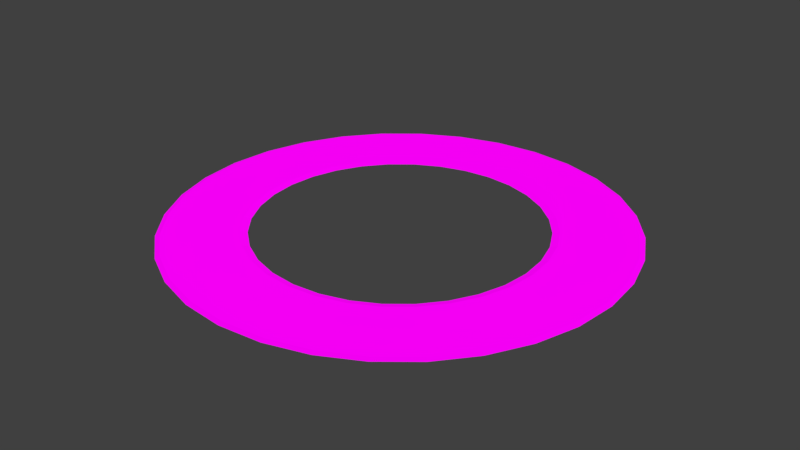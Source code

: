 # Source: circle_way.blend  (saved by Blender 2.79.0; exported with 4.5.12 LTS)
import bpy
from mathutils import Matrix  # noqa: F401  (used for matrix-valued properties, if any)

bpy.ops.wm.read_factory_settings(use_empty=True)
scene = bpy.context.scene
scene.name = 'Scene'

# ---- collections
col_collection_1 = bpy.data.collections.new('Collection 1'); scene.collection.children.link(col_collection_1)

# ---- images (referenced by path relative to the original .blend; pixels are not part of the script)
import os
ASSET_DIR = os.environ.get("B2B_ASSET_DIR", "")  # directory of the original .blend (textures are referenced by path, not embedded)
HERE = os.path.dirname(os.path.abspath(__file__))  # packed textures are extracted next to this script under _unpacked/

def load_image(name, relpath, width, height, colorspace="sRGB"):
    """Load a texture the original file referenced (path relative to the .blend, or extracted next to this script)."""
    p = next((c for c in (os.path.join(HERE, relpath), os.path.join(ASSET_DIR, relpath)) if relpath and os.path.exists(c)), "")
    if p:
        img = bpy.data.images.load(p, check_existing=True)
        img.name = name
    else:  # same state as the original file: an image datablock whose file is absent (Cycles renders it pink)
        img = bpy.data.images.new(name, width, height)
        img.source = "FILE"
        img.filepath = "//" + (relpath or name)
    img.colorspace_settings.name = colorspace
    return img
img_427_jpg = load_image('427.jpg', 'texture/427.jpg', 1024, 1024, 'sRGB')
img_normal_map_png = load_image('normal map.png', 'texture/normal map.png', 1024, 1024, 'sRGB')

# ---- materials (node trees are filled in below, after node groups)
mat_pathway = bpy.data.materials.new('pathway')
mat_pathway.alpha_threshold = 0.0
mat_pathway.roughness = 0.5
mat_pathway.line_color = (0.0, 0.0, 0.0, 1.0)

# ---- material node trees
mat_pathway.use_nodes = True; mat_pathway.node_tree.nodes.clear()
_N = mat_pathway.node_tree.nodes; _L = mat_pathway.node_tree.links
n0 = _N.new('ShaderNodeOutputMaterial'); n0.name = 'Material Output'; n0.location = (300, 300)
n1 = _N.new('ShaderNodeBsdfDiffuse'); n1.name = 'Diffuse BSDF'; n1.location = (10, 300)
n2 = _N.new('ShaderNodeTexImage'); n2.name = 'Image Texture'; n2.location = (-256, 354)
n2.width = 140
n2.image = img_427_jpg
n3 = _N.new('ShaderNodeTexImage'); n3.name = 'Image Texture.001'; n3.location = (-374, -93)
n3.width = 140
n3.image = img_normal_map_png
n4 = _N.new('ShaderNodeNormalMap'); n4.name = 'Normal Map'; n4.location = (-191, -17)
n4.uv_map = 'UVMap'
_L.new(n1.outputs[0], n0.inputs[0])
_L.new(n2.outputs[0], n1.inputs[0])
_L.new(n4.outputs[0], n1.inputs[2])
_L.new(n3.outputs[0], n4.inputs[1])
n0.is_active_output = True

# ---- world
world_world = bpy.data.worlds.new('World'); scene.world = world_world
world_world.color = (0.05088, 0.05088, 0.05088)
world_world.use_sun_shadow = False
world_world.sun_shadow_jitter_overblur = 0.0
world_world.cycles.sampling_method = 'MANUAL'

# ---- meshes
me_circle = bpy.data.meshes.new('Circle')
me_circle.from_pydata([(4.229e-07, 8.039, 0.0), (-1.568, 7.885, 0.0), (-3.077, 7.427, 0.0), (-4.466, 6.684, 0.0), (-5.685, 5.685, 0.0), (-6.684, 4.466, 0.0), (-7.427, 3.077, 0.0), (-7.885, 1.568, 0.0), (-8.039, -1.338e-06, 0.0), (-7.885, -1.568, 0.0), (-7.427, -3.077, 0.0), (-6.684, -4.466, 0.0), (-5.685, -5.685, 0.0), (-4.466, -6.684, 0.0), (-3.077, -7.427, 0.0), (-1.568, -7.885, 0.0), (3.042e-06, -8.039, 0.0), (1.568, -7.885, 0.0), (3.077, -7.427, 0.0), (4.466, -6.684, 0.0), (5.685, -5.685, 0.0), (6.684, -4.466, 0.0), (7.427, -3.077, 0.0), (7.885, -1.568, 0.0), (8.039, 5.818e-06, 0.0), (7.885, 1.568, 0.0), (7.427, 3.077, 0.0), (6.684, 4.466, 0.0), (5.685, 5.685, 0.0), (4.466, 6.684, 0.0), (3.077, 7.427, 0.0), (1.568, 7.885, 0.0), (4.218e-08, 5.385, 0.0), (-1.051, 5.281, 0.0), (-2.061, 4.975, 0.0), (-2.992, 4.477, 0.0), (-3.808, 3.808, 0.0), (-4.477, 2.992, 0.0), (-4.975, 2.061, 0.0), (-5.281, 1.051, 0.0), (-5.385, -7.535e-07, 0.0), (-5.281, -1.051, 0.0), (-4.975, -2.061, 0.0), (-4.477, -2.992, 0.0), (-3.808, -3.808, 0.0), (-2.992, -4.477, 0.0), (-2.061, -4.975, 0.0), (-1.051, -5.281, 0.0), (1.797e-06, -5.385, 0.0), (1.051, -5.281, 0.0), (2.061, -4.975, 0.0), (2.992, -4.477, 0.0), (3.808, -3.808, 0.0), (4.477, -2.992, 0.0), (4.975, -2.061, 0.0), (5.281, -1.051, 0.0), (5.385, 4.039e-06, 0.0), (5.281, 1.051, 0.0), (4.975, 2.061, 0.0), (4.477, 2.992, 0.0), (3.808, 3.808, 0.0), (2.992, 4.477, 0.0), (2.061, 4.975, 0.0), (1.05, 5.281, 0.0), (4.465e-07, 8.203, -0.05703), (-1.6, 8.046, -0.05703), (-3.139, 7.579, -0.05703), (-4.558, 6.821, -0.05703), (-5.801, 5.801, -0.05703), (-6.821, 4.558, -0.05703), (-7.579, 3.139, -0.05703), (-8.046, 1.6, -0.05703), (-8.203, -1.374e-06, -0.05703), (-8.046, -1.6, -0.05703), (-7.579, -3.139, -0.05703), (-6.821, -4.558, -0.05703), (-5.801, -5.801, -0.05703), (-4.558, -6.821, -0.05703), (-3.139, -7.579, -0.05703), (-1.6, -8.046, -0.05703), (3.119e-06, -8.203, -0.05703), (1.6, -8.046, -0.05703), (3.139, -7.579, -0.05703), (4.558, -6.821, -0.05703), (5.801, -5.801, -0.05703), (6.821, -4.558, -0.05703), (7.579, -3.139, -0.05703), (8.046, -1.6, -0.05703), (8.203, 5.928e-06, -0.05703), (8.046, 1.6, -0.05703), (7.579, 3.139, -0.05703), (6.821, 4.558, -0.05703), (5.801, 5.801, -0.05703), (4.558, 6.821, -0.05703), (3.139, 7.579, -0.05703), (1.6, 8.046, -0.05703), (1.131e-08, 5.132, -0.05703), (-1.001, 5.033, -0.05703), (-1.964, 4.741, -0.05703), (-2.851, 4.267, -0.05703), (-3.629, 3.629, -0.05703), (-4.267, 2.851, -0.05703), (-4.741, 1.964, -0.05703), (-5.033, 1.001, -0.05703), (-5.132, -6.971e-07, -0.05703), (-5.033, -1.001, -0.05703), (-4.741, -1.964, -0.05703), (-4.267, -2.851, -0.05703), (-3.629, -3.629, -0.05703), (-2.851, -4.267, -0.05703), (-1.964, -4.741, -0.05703), (-1.001, -5.033, -0.05703), (1.683e-06, -5.132, -0.05703), (1.001, -5.033, -0.05703), (1.964, -4.741, -0.05703), (2.851, -4.267, -0.05703), (3.629, -3.629, -0.05703), (4.267, -2.851, -0.05703), (4.741, -1.964, -0.05703), (5.033, -1.001, -0.05703), (5.132, 3.871e-06, -0.05703), (5.033, 1.001, -0.05703), (4.741, 1.964, -0.05703), (4.267, 2.851, -0.05703), (3.629, 3.629, -0.05703), (2.851, 4.267, -0.05703), (1.964, 4.741, -0.05703), (1.001, 5.033, -0.05703)], [], [(13, 45, 44, 12), (27, 59, 58, 26), (14, 46, 45, 13), (1, 33, 32, 0), (28, 60, 59, 27), (15, 47, 46, 14), (2, 34, 33, 1), (29, 61, 60, 28), (16, 48, 47, 15), (3, 35, 34, 2), (30, 62, 61, 29), (17, 49, 48, 16), (4, 36, 35, 3), (31, 63, 62, 30), (18, 50, 49, 17), (5, 37, 36, 4), (0, 32, 63, 31), (19, 51, 50, 18), (6, 38, 37, 5), (20, 52, 51, 19), (7, 39, 38, 6), (21, 53, 52, 20), (8, 40, 39, 7), (22, 54, 53, 21), (9, 41, 40, 8), (23, 55, 54, 22), (10, 42, 41, 9), (24, 56, 55, 23), (11, 43, 42, 10), (25, 57, 56, 24), (12, 44, 43, 11), (26, 58, 57, 25), (39, 103, 102, 38), (12, 76, 77, 13), (40, 104, 103, 39), (13, 77, 78, 14), (41, 105, 104, 40), (14, 78, 79, 15), (42, 106, 105, 41), (15, 79, 80, 16), (43, 107, 106, 42), (16, 80, 81, 17), (44, 108, 107, 43), (17, 81, 82, 18), (45, 109, 108, 44), (18, 82, 83, 19), (46, 110, 109, 45), (19, 83, 84, 20), (47, 111, 110, 46), (20, 84, 85, 21), (48, 112, 111, 47), (21, 85, 86, 22), (49, 113, 112, 48), (22, 86, 87, 23), (50, 114, 113, 49), (23, 87, 88, 24), (51, 115, 114, 50), (24, 88, 89, 25), (52, 116, 115, 51), (25, 89, 90, 26), (53, 117, 116, 52), (26, 90, 91, 27), (0, 64, 65, 1), (54, 118, 117, 53), (27, 91, 92, 28), (1, 65, 66, 2), (55, 119, 118, 54), (28, 92, 93, 29), (2, 66, 67, 3), (56, 120, 119, 55), (29, 93, 94, 30), (3, 67, 68, 4), (57, 121, 120, 56), (30, 94, 95, 31), (4, 68, 69, 5), (58, 122, 121, 57), (31, 95, 64, 0), (5, 69, 70, 6), (59, 123, 122, 58), (33, 97, 96, 32), (6, 70, 71, 7), (60, 124, 123, 59), (34, 98, 97, 33), (7, 71, 72, 8), (61, 125, 124, 60), (35, 99, 98, 34), (8, 72, 73, 9), (62, 126, 125, 61), (36, 100, 99, 35), (9, 73, 74, 10), (63, 127, 126, 62), (37, 101, 100, 36), (10, 74, 75, 11), (32, 96, 127, 63), (38, 102, 101, 37), (11, 75, 76, 12)])
_uv = me_circle.uv_layers.new(name='UVMap')
_uv.uv.foreach_set('vector', [-1.512, -6.136, -0.8474, -3.947, -1.689, -3.598, -2.767, -5.616, 4.899, 5.86, 3.447, 4.091, 4.091, 3.447, 5.86, 4.899, -0.1785, -6.402, 0.04548, -4.124, -0.8474, -3.947, -1.512, -6.136, -2.768, 6.616, -1.689, 4.598, -0.8472, 4.946, -1.512, 7.136, 3.769, 6.616, 2.69, 4.598, 3.447, 4.091, 4.899, 5.86, 1.181, -6.401, 0.9558, -4.124, 0.04548, -4.124, -0.1785, -6.402, -3.898, 5.861, -2.446, 4.092, -1.689, 4.598, -2.768, 6.616, 2.514, 7.136, 1.849, 4.946, 2.69, 4.598, 3.769, 6.616, 2.514, -6.136, 1.849, -3.947, 0.9558, -4.124, 1.181, -6.401, -4.859, 4.899, -3.09, 3.448, -2.446, 4.092, -3.898, 5.861, 1.181, 7.401, 0.9564, 5.124, 1.849, 4.946, 2.514, 7.136, 3.769, -5.616, 2.69, -3.598, 1.849, -3.947, 2.514, -6.136, -5.615, 3.769, -3.596, 2.69, -3.09, 3.448, -4.859, 4.899, -0.1788, 7.402, 0.04587, 5.124, 0.9564, 5.124, 1.181, 7.401, 4.899, -4.86, 3.446, -3.092, 2.69, -3.598, 3.769, -5.616, -6.135, 2.513, -3.944, 1.849, -3.596, 2.69, -5.615, 3.769, -1.512, 7.136, -0.8472, 4.946, 0.04587, 5.124, -0.1788, 7.402, 5.86, -3.899, 4.09, -2.448, 3.446, -3.092, 4.899, -4.86, -6.4, 1.179, -4.122, 0.9556, -3.944, 1.849, -6.135, 2.513, 6.615, -2.769, 4.596, -1.691, 4.09, -2.448, 5.86, -3.899, -6.399, -0.1802, -4.121, 0.04471, -4.122, 0.9556, -6.4, 1.179, 7.134, -1.513, 4.944, -0.8492, 4.596, -1.691, 6.615, -2.769, -6.134, -1.514, -3.944, -0.8486, -4.121, 0.04471, -6.399, -0.1802, 7.399, -0.1798, 5.122, 0.0441, 4.944, -0.8492, 7.134, -1.513, -5.614, -2.769, -3.595, -1.69, -3.944, -0.8486, -6.134, -1.514, 7.399, 1.179, 5.122, 0.9549, 5.122, 0.0441, 7.399, -0.1798, -4.859, -3.9, -3.089, -2.448, -3.595, -1.69, -5.614, -2.769, 7.135, 2.512, 4.944, 1.848, 5.122, 0.9549, 7.399, 1.179, -3.897, -4.861, -2.445, -3.092, -3.089, -2.448, -4.859, -3.9, 6.615, 3.768, 4.596, 2.69, 4.944, 1.848, 7.135, 2.512, -2.767, -5.616, -1.689, -3.598, -2.445, -3.092, -3.897, -4.861, 5.86, 4.899, 4.091, 3.447, 4.596, 2.69, 6.615, 3.768, -4.121, 0.04471, -3.899, 0.06669, -3.899, 0.9337, -4.122, 0.9556, -2.767, -5.616, -2.838, -5.749, -1.555, -6.28, -1.512, -6.136, -3.944, -0.8486, -3.73, -0.7837, -3.899, 0.06669, -4.121, 0.04471, -1.512, -6.136, -1.555, -6.28, -0.1931, -6.551, -0.1785, -6.402, -3.595, -1.69, -3.398, -1.585, -3.73, -0.7837, -3.944, -0.8486, -0.1785, -6.402, -0.1931, -6.551, 1.195, -6.551, 1.181, -6.401, -3.089, -2.448, -2.916, -2.306, -3.398, -1.585, -3.595, -1.69, 1.181, -6.401, 1.195, -6.551, 2.557, -6.28, 2.514, -6.136, -2.445, -3.092, -2.304, -2.919, -2.916, -2.306, -3.089, -2.448, 2.514, -6.136, 2.557, -6.28, 3.84, -5.748, 3.769, -5.616, -1.689, -3.598, -1.583, -3.401, -2.304, -2.919, -2.445, -3.092, 3.769, -5.616, 3.84, -5.748, 4.994, -4.976, 4.899, -4.86, -0.8474, -3.947, -0.7825, -3.733, -1.583, -3.401, -1.689, -3.598, 4.899, -4.86, 4.994, -4.976, 5.976, -3.994, 5.86, -3.899, 0.04548, -4.124, 0.06739, -3.902, -0.7825, -3.733, -0.8474, -3.947, 5.86, -3.899, 5.976, -3.994, 6.747, -2.839, 6.615, -2.769, 0.9558, -4.124, 0.9339, -3.902, 0.06739, -3.902, 0.04548, -4.124, 6.615, -2.769, 6.747, -2.839, 7.278, -1.556, 7.134, -1.513, 1.849, -3.947, 1.784, -3.733, 0.9339, -3.902, 0.9558, -4.124, 7.134, -1.513, 7.278, -1.556, 7.549, -0.1944, 7.399, -0.1798, 2.69, -3.598, 2.584, -3.401, 1.784, -3.733, 1.849, -3.947, 7.399, -0.1798, 7.549, -0.1944, 7.549, 1.194, 7.399, 1.179, 3.446, -3.092, 3.304, -2.919, 2.584, -3.401, 2.69, -3.598, 7.399, 1.179, 7.549, 1.194, 7.278, 2.556, 7.135, 2.512, 4.09, -2.448, 3.917, -2.306, 3.304, -2.919, 3.446, -3.092, 7.135, 2.512, 7.278, 2.556, 6.747, 3.839, 6.615, 3.768, 4.596, -1.691, 4.399, -1.585, 3.917, -2.306, 4.09, -2.448, 6.615, 3.768, 6.747, 3.839, 5.976, 4.994, 5.86, 4.899, 4.944, -0.8492, 4.73, -0.7844, 4.399, -1.585, 4.596, -1.691, 5.86, 4.899, 5.976, 4.994, 4.995, 5.976, 4.899, 5.86, -1.512, 7.136, -1.556, 7.28, -2.839, 6.749, -2.768, 6.616, 5.122, 0.0441, 4.899, 0.06596, 4.73, -0.7844, 4.944, -0.8492, 4.899, 5.86, 4.995, 5.976, 3.84, 6.748, 3.769, 6.616, -2.768, 6.616, -2.839, 6.749, -3.994, 5.977, -3.898, 5.861, 5.122, 0.9549, 4.899, 0.933, 4.899, 0.06596, 5.122, 0.0441, 3.769, 6.616, 3.84, 6.748, 2.557, 7.28, 2.514, 7.136, -3.898, 5.861, -3.994, 5.977, -4.976, 4.995, -4.859, 4.899, 4.944, 1.848, 4.73, 1.784, 4.899, 0.933, 5.122, 0.9549, 2.514, 7.136, 2.557, 7.28, 1.195, 7.551, 1.181, 7.401, -4.859, 4.899, -4.976, 4.995, -5.747, 3.84, -5.615, 3.769, 4.596, 2.69, 4.399, 2.585, 4.73, 1.784, 4.944, 1.848, 1.181, 7.401, 1.195, 7.551, -0.1935, 7.551, -0.1788, 7.402, -5.615, 3.769, -5.747, 3.84, -6.278, 2.556, -6.135, 2.513, 4.091, 3.447, 3.918, 3.305, 4.399, 2.585, 4.596, 2.69, -0.1788, 7.402, -0.1935, 7.551, -1.556, 7.28, -1.512, 7.136, -6.135, 2.513, -6.278, 2.556, -6.549, 1.194, -6.4, 1.179, 3.447, 4.091, 3.305, 3.919, 3.918, 3.305, 4.091, 3.447, -1.689, 4.598, -1.583, 4.401, -0.7823, 4.732, -0.8472, 4.946, -6.4, 1.179, -6.549, 1.194, -6.549, -0.195, -6.399, -0.1802, 2.69, 4.598, 2.585, 4.4, 3.305, 3.919, 3.447, 4.091, -2.446, 4.092, -2.304, 3.919, -1.583, 4.401, -1.689, 4.598, -6.399, -0.1802, -6.549, -0.195, -6.278, -1.557, -6.134, -1.514, 1.849, 4.946, 1.784, 4.732, 2.585, 4.4, 2.69, 4.598, -3.09, 3.448, -2.917, 3.306, -2.304, 3.919, -2.446, 4.092, -6.134, -1.514, -6.278, -1.557, -5.746, -2.84, -5.614, -2.769, 0.9564, 5.124, 0.9345, 4.901, 1.784, 4.732, 1.849, 4.946, -3.596, 2.69, -3.398, 2.585, -2.917, 3.306, -3.09, 3.448, -5.614, -2.769, -5.746, -2.84, -4.975, -3.995, -4.859, -3.9, 0.04587, 5.124, 0.06782, 4.901, 0.9345, 4.901, 0.9564, 5.124, -3.944, 1.849, -3.73, 1.784, -3.398, 2.585, -3.596, 2.69, -4.859, -3.9, -4.975, -3.995, -3.993, -4.977, -3.897, -4.861, -0.8472, 4.946, -0.7823, 4.732, 0.06782, 4.901, 0.04587, 5.124, -4.122, 0.9556, -3.899, 0.9337, -3.73, 1.784, -3.944, 1.849, -3.897, -4.861, -3.993, -4.977, -2.838, -5.749, -2.767, -5.616])
me_circle.materials.append(mat_pathway)
me_circle.use_remesh_preserve_volume = False
me_circle.use_remesh_preserve_attributes = False
me_circle.use_mirror_vertex_groups = False
me_circle.update()

# ---- objects
ob_circle = bpy.data.objects.new('Circle', me_circle)

# ---- transforms, parenting, visibility, modifiers, constraints
ob_circle.location = (0.0, 0.0, 0.0)
ob_circle.lineart.crease_threshold = 0.0

# ---- collection membership
col_collection_1.objects.link(ob_circle)

# ---- scene / render settings (as saved in the file)
scene.frame_start = 1; scene.frame_end = 250; scene.frame_set(1)
scene.render.engine = 'CYCLES'
scene.render.resolution_percentage = 50
scene.render.dither_intensity = 0.0
scene.cycles.use_denoising = False
scene.cycles.samples = 128
scene.cycles.sampling_pattern = 'TABULATED_SOBOL'
scene.cycles.use_adaptive_sampling = False
scene.cycles.use_light_tree = False
scene.cycles.blur_glossy = 0.0
scene.cycles.sample_clamp_indirect = 0.0
scene.view_settings.view_transform = 'Standard'
bpy.context.view_layer.update()

# ---- added for rendering (the .blend has no active camera and no usable light): camera, sun
cam_auto = bpy.data.cameras.new('AutoCamera')
cam_auto.lens = 50.0
cam_auto.sensor_width = 36.0
cam_auto.clip_end = 1000.0
ob_auto_camera = bpy.data.objects.new('AutoCamera', cam_auto)
scene.collection.objects.link(ob_auto_camera)
ob_auto_camera.location = (21.4679, -25.7615, 17.1458)
ob_auto_camera.rotation_euler = (1.09748, -7.21219e-08, 0.694738)
scene.camera = ob_auto_camera
light_auto_sun = bpy.data.lights.new('AutoSun', 'SUN')
light_auto_sun.energy = 3.0
light_auto_sun.angle = 0.0523599
ob_auto_sun = bpy.data.objects.new('AutoSun', light_auto_sun)
scene.collection.objects.link(ob_auto_sun)
ob_auto_sun.rotation_euler = (0.872665, 0.174533, 0.523599)
bpy.context.view_layer.update()
